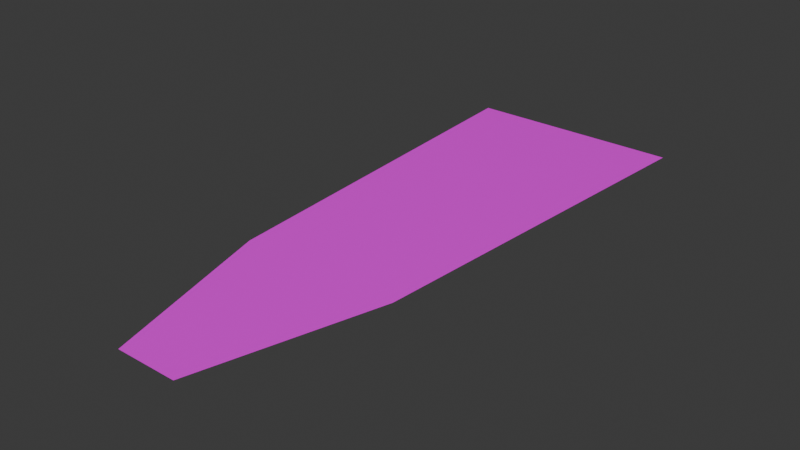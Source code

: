 # Source: AutocannonRound.blend  (saved by Blender 4.4.32; exported with 4.5.12 LTS)
import bpy
from mathutils import Matrix  # noqa: F401  (used for matrix-valued properties, if any)

bpy.ops.wm.read_factory_settings(use_empty=True)
scene = bpy.context.scene
scene.name = 'Scene'

# ---- collections
col_collection = bpy.data.collections.new('Collection'); scene.collection.children.link(col_collection)

# ---- images (referenced by path relative to the original .blend; pixels are not part of the script)
import os
ASSET_DIR = os.environ.get("B2B_ASSET_DIR", "")  # directory of the original .blend (textures are referenced by path, not embedded)
HERE = os.path.dirname(os.path.abspath(__file__))  # packed textures are extracted next to this script under _unpacked/

def load_image(name, relpath, width, height, colorspace="sRGB"):
    """Load a texture the original file referenced (path relative to the .blend, or extracted next to this script)."""
    p = next((c for c in (os.path.join(HERE, relpath), os.path.join(ASSET_DIR, relpath)) if relpath and os.path.exists(c)), "")
    if p:
        img = bpy.data.images.load(p, check_existing=True)
        img.name = name
    else:  # same state as the original file: an image datablock whose file is absent (Cycles renders it pink)
        img = bpy.data.images.new(name, width, height)
        img.source = "FILE"
        img.filepath = "//" + (relpath or name)
    img.colorspace_settings.name = colorspace
    return img
img_bullrt = load_image('Bullrt', 'Bullrt.png', 1024, 1024, 'sRGB')

# ---- materials (node trees are filled in below, after node groups)
mat_material_001 = bpy.data.materials.new('Material.001')

# ---- material node trees
mat_material_001.use_nodes = True; mat_material_001.node_tree.nodes.clear()
_N = mat_material_001.node_tree.nodes; _L = mat_material_001.node_tree.links
n0 = _N.new('ShaderNodeBsdfPrincipled'); n0.name = 'Principled BSDF'; n0.location = (10, 300)
n1 = _N.new('ShaderNodeOutputMaterial'); n1.name = 'Material Output'; n1.location = (300, 300)
n2 = _N.new('ShaderNodeTexImage'); n2.name = 'Image Texture'; n2.location = (-280, 276)
n2.image = img_bullrt
_L.new(n0.outputs[0], n1.inputs[0])
_L.new(n2.outputs[0], n0.inputs[0])
n1.is_active_output = True

# ---- world
world_world = bpy.data.worlds.new('World'); scene.world = world_world
world_world.use_nodes = True; world_world.node_tree.nodes.clear()
_N = world_world.node_tree.nodes; _L = world_world.node_tree.links
n0 = _N.new('ShaderNodeOutputWorld'); n0.name = 'World Output'; n0.location = (300, 300)
n1 = _N.new('ShaderNodeBackground'); n1.name = 'Background'; n1.location = (10, 300)
n1.inputs[0].default_value = (0.05088, 0.05088, 0.05088, 1.0)
_L.new(n1.outputs[0], n0.inputs[0])
n0.is_active_output = True
world_world.color = (0.05088, 0.05088, 0.05088)
world_world.sun_shadow_jitter_overblur = 0.0

# ---- meshes
me_plane = bpy.data.meshes.new('Plane')
me_plane.from_pydata([(-0.0342, -0.3586, 0.0), (0.0342, -0.3586, 0.0), (-0.1201, 0.2718, 0.0), (0.1201, 0.2718, 0.0), (-0.09, -0.1609, 0.0), (0.09, -0.1609, 0.0)], [], [(4, 5, 3, 2), (0, 1, 5, 4)])
_uv = me_plane.uv_layers.new(name='UVMap')
_uv.uv.foreach_set('vector', [0.0, 0.5, 1.0, 0.5, 1.0, 1.0, 0.0, 1.0, 0.0, 0.0, 1.0, 0.0, 1.0, 0.5, 0.0, 0.5])
me_plane.materials.append(mat_material_001)
me_plane.update()

# ---- objects
ob_plane = bpy.data.objects.new('Plane', me_plane)

# ---- transforms, parenting, visibility, modifiers, constraints
ob_plane.location = (0.0, 0.0, 0.0)
ob_plane.scale = (0.4808, 0.4808, 0.4808)

# ---- collection membership
col_collection.objects.link(ob_plane)

# ---- scene / render settings (as saved in the file)
scene.frame_start = 1; scene.frame_end = 250; scene.frame_set(1)
scene.render.engine = 'BLENDER_EEVEE_NEXT'
bpy.context.view_layer.update()

# ---- added for rendering (the .blend has no active camera and no usable light): camera, sun
cam_auto = bpy.data.cameras.new('AutoCamera')
cam_auto.lens = 50.0
cam_auto.sensor_width = 36.0
cam_auto.clip_end = 1000.0
ob_auto_camera = bpy.data.objects.new('AutoCamera', cam_auto)
scene.collection.objects.link(ob_auto_camera)
ob_auto_camera.location = (0.300106, -0.380978, 0.240084)
ob_auto_camera.rotation_euler = (1.09748, -7.21219e-08, 0.694738)
scene.camera = ob_auto_camera
light_auto_sun = bpy.data.lights.new('AutoSun', 'SUN')
light_auto_sun.energy = 3.0
light_auto_sun.angle = 0.0523599
ob_auto_sun = bpy.data.objects.new('AutoSun', light_auto_sun)
scene.collection.objects.link(ob_auto_sun)
ob_auto_sun.rotation_euler = (0.872665, 0.174533, 0.523599)
bpy.context.view_layer.update()

